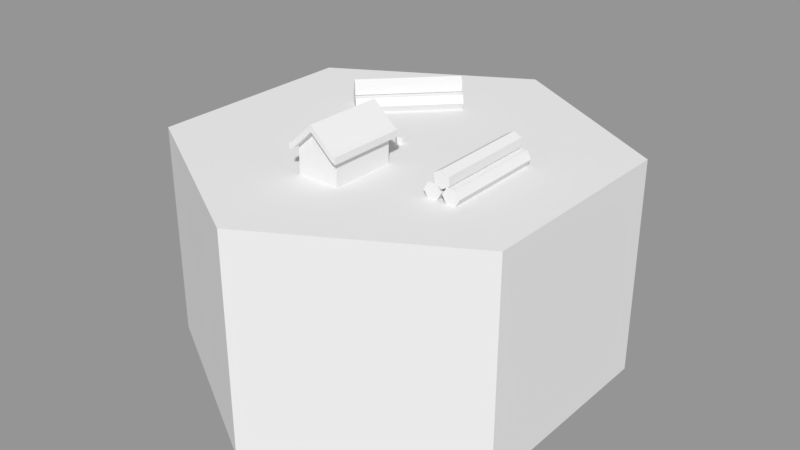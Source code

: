 # Source: woodcutter01.blend  (saved by Blender 2.79.0; exported with 4.5.12 LTS)
import bpy
from mathutils import Matrix  # noqa: F401  (used for matrix-valued properties, if any)

bpy.ops.wm.read_factory_settings(use_empty=True)
scene = bpy.context.scene
scene.name = 'Scene'

# ---- collections
col_collection_1 = bpy.data.collections.new('Collection 1'); scene.collection.children.link(col_collection_1)

# ---- materials (node trees are filled in below, after node groups)
mat_top = bpy.data.materials.new('Top')
mat_top.alpha_threshold = 0.0
mat_top.use_transparent_shadow = False
mat_top.roughness = 0.5
mat_base = bpy.data.materials.new('Base')
mat_base.alpha_threshold = 0.0
mat_base.use_transparent_shadow = False
mat_base.roughness = 0.5
mat_walls = bpy.data.materials.new('Walls')
mat_walls.alpha_threshold = 0.0
mat_walls.use_transparent_shadow = False
mat_walls.roughness = 0.5
mat_roof = bpy.data.materials.new('Roof')
mat_roof.alpha_threshold = 0.0
mat_roof.use_transparent_shadow = False
mat_roof.roughness = 0.5
mat_wood = bpy.data.materials.new('Wood')
mat_wood.alpha_threshold = 0.0
mat_wood.use_transparent_shadow = False
mat_wood.roughness = 0.5
mat_road = bpy.data.materials.new('Road')
mat_road.alpha_threshold = 0.0
mat_road.use_transparent_shadow = False
mat_road.roughness = 0.5

# ---- material node trees

# ---- meshes
me_cylinder_006 = bpy.data.meshes.new('Cylinder.006')
me_cylinder_006.from_pydata([(0.2059, -0.1668, 0.2489), (0.202, 0.06937, 0.2489), (0.2259, -0.1664, 0.2489), (0.222, 0.0697, 0.2489), (0.2359, -0.1663, 0.2662), (0.232, 0.06987, 0.2662), (0.2259, -0.1664, 0.2835), (0.222, 0.0697, 0.2835), (0.2059, -0.1668, 0.2835), (0.202, 0.06937, 0.2835), (0.1959, -0.1669, 0.2662), (0.192, 0.06921, 0.2662), (0.2485, -0.1661, 0.2489), (0.2446, 0.07008, 0.2489), (0.2685, -0.1657, 0.2489), (0.2646, 0.07041, 0.2489), (0.2785, -0.1656, 0.2662), (0.2746, 0.07058, 0.2662), (0.2685, -0.1657, 0.2835), (0.2646, 0.07041, 0.2835), (0.2485, -0.1661, 0.2835), (0.2446, 0.07008, 0.2835), (0.2385, -0.1662, 0.2662), (0.2346, 0.06991, 0.2662), (0.2366, -0.1663, 0.2757), (0.2327, 0.06988, 0.2757), (0.254, -0.166, 0.2857), (0.25, 0.07017, 0.2857), (0.254, -0.166, 0.3057), (0.25, 0.07017, 0.3057), (0.2366, -0.1663, 0.3157), (0.2327, 0.06988, 0.3157), (0.2193, -0.1665, 0.3057), (0.2154, 0.06959, 0.3057), (0.2193, -0.1665, 0.2857), (0.2154, 0.06959, 0.2857), (-0.2046, 0.08979, 0.2757), (-0.03956, 0.2587, 0.2757), (-0.1922, 0.07769, 0.2857), (-0.02717, 0.2466, 0.2857), (-0.1922, 0.07769, 0.3057), (-0.02717, 0.2466, 0.3057), (-0.2046, 0.08979, 0.3157), (-0.03956, 0.2587, 0.3157), (-0.217, 0.1019, 0.3057), (-0.05195, 0.2708, 0.3057), (-0.217, 0.1019, 0.2857), (-0.05195, 0.2708, 0.2857), (-0.2266, 0.1113, 0.2489), (-0.06153, 0.2802, 0.2489), (-0.2123, 0.09728, 0.2489), (-0.04722, 0.2662, 0.2489), (-0.2051, 0.09029, 0.2662), (-0.04007, 0.2592, 0.2662), (-0.2123, 0.09728, 0.2835), (-0.04722, 0.2662, 0.2835), (-0.2266, 0.1113, 0.2835), (-0.06153, 0.2802, 0.2835), (-0.2337, 0.1182, 0.2662), (-0.06868, 0.2872, 0.2662), (-0.1961, 0.08146, 0.2489), (-0.03104, 0.2504, 0.2489), (-0.1818, 0.06749, 0.2489), (-0.01673, 0.2364, 0.2489), (-0.1746, 0.0605, 0.2662), (-0.009576, 0.2294, 0.2662), (-0.1818, 0.06749, 0.2835), (-0.01673, 0.2364, 0.2835), (-0.1961, 0.08146, 0.2835), (-0.03104, 0.2504, 0.2835), (-0.2032, 0.08845, 0.2662), (-0.03819, 0.2574, 0.2662), (3.19e-09, 0.01, 0.25), (2.375e-09, 0.01, 0.2661), (0.00866, 0.005, 0.25), (0.00866, 0.005, 0.2661), (0.00866, -0.005, 0.25), (0.00866, -0.005, 0.2661), (8.51e-09, -0.01, 0.25), (1.874e-09, -0.01, 0.2661), (-0.00866, -0.005, 0.25), (-0.00866, -0.005, 0.2661), (-0.00866, 0.005, 0.25), (-0.00866, 0.005, 0.2661), (-2.682e-08, 0.5, -0.25), (-1.043e-08, 0.5, 0.25), (0.433, 0.25, -0.25), (0.433, 0.25, 0.25), (0.433, -0.25, -0.25), (0.433, -0.25, 0.25), (-9.239e-08, -0.5, -0.25), (-5.066e-08, -0.5, 0.25), (-0.433, -0.25, -0.25), (-0.433, -0.25, 0.25), (-0.433, 0.25, -0.25), (-0.433, 0.25, 0.25), (-0.04875, -0.2433, 0.25), (-0.04875, -0.2433, 0.31), (-0.04875, -0.09332, 0.25), (-0.04875, -0.09332, 0.31), (0.04875, -0.2433, 0.25), (0.04875, -0.2433, 0.31), (0.04875, -0.09332, 0.25), (0.04875, -0.09332, 0.31), (-8.848e-09, -0.09332, 0.25), (3.26e-09, -0.09332, 0.355), (-6.333e-09, -0.2433, 0.25), (3.353e-09, -0.2433, 0.355), (-0.04875, -0.2433, 0.325), (-0.04875, -0.09332, 0.325), (-2.701e-09, -0.09332, 0.37), (0.04875, -0.09332, 0.325), (0.04875, -0.2433, 0.325), (-2.608e-09, -0.2433, 0.37), (-0.05931, -0.2433, 0.3045), (-0.05931, -0.09332, 0.3045), (0.05931, -0.09332, 0.3045), (0.05931, -0.2433, 0.3045), (-0.05931, -0.09332, 0.3195), (-0.05931, -0.2433, 0.3195), (0.05931, -0.09332, 0.3195), (0.05931, -0.2433, 0.3195), (-1.49e-08, -0.2583, 0.355), (-0.04875, -0.2583, 0.31), (0.04875, -0.2583, 0.31), (0.0, -0.2583, 0.37), (-0.04875, -0.2583, 0.325), (0.04875, -0.2583, 0.325), (-0.05931, -0.2583, 0.3045), (-0.05931, -0.2583, 0.3195), (0.05931, -0.2583, 0.3195), (0.05931, -0.2583, 0.3045), (-2.701e-09, -0.07832, 0.355), (0.04875, -0.07832, 0.31), (-0.04875, -0.07832, 0.31), (-0.04875, -0.07832, 0.325), (-5.681e-09, -0.07832, 0.37), (0.04875, -0.07832, 0.325), (-0.05931, -0.07832, 0.3045), (-0.05931, -0.07832, 0.3195), (0.05931, -0.07832, 0.3195), (0.05931, -0.07832, 0.3045), (0.04634, -0.3966, 0.25), (0.3315, -0.1944, 0.25), (0.3263, 0.1768, 0.25), (-0.03315, 0.3495, 0.25), (-0.2733, 0.2506, 0.25), (-0.3148, -0.1181, 0.25)], [], [(0, 1, 3, 2), (2, 3, 5, 4), (4, 5, 7, 6), (6, 7, 9, 8), (3, 1, 11, 9, 7, 5), (8, 9, 11, 10), (10, 11, 1, 0), (0, 2, 4, 6, 8, 10), (12, 13, 15, 14), (14, 15, 17, 16), (16, 17, 19, 18), (18, 19, 21, 20), (15, 13, 23, 21, 19, 17), (20, 21, 23, 22), (22, 23, 13, 12), (12, 14, 16, 18, 20, 22), (24, 25, 27, 26), (26, 27, 29, 28), (28, 29, 31, 30), (30, 31, 33, 32), (27, 25, 35, 33, 31, 29), (32, 33, 35, 34), (34, 35, 25, 24), (24, 26, 28, 30, 32, 34), (36, 37, 39, 38), (38, 39, 41, 40), (40, 41, 43, 42), (42, 43, 45, 44), (39, 37, 47, 45, 43, 41), (44, 45, 47, 46), (46, 47, 37, 36), (36, 38, 40, 42, 44, 46), (48, 49, 51, 50), (50, 51, 53, 52), (52, 53, 55, 54), (54, 55, 57, 56), (51, 49, 59, 57, 55, 53), (56, 57, 59, 58), (58, 59, 49, 48), (48, 50, 52, 54, 56, 58), (60, 61, 63, 62), (62, 63, 65, 64), (64, 65, 67, 66), (66, 67, 69, 68), (63, 61, 71, 69, 67, 65), (68, 69, 71, 70), (70, 71, 61, 60), (60, 62, 64, 66, 68, 70), (72, 73, 75, 74), (74, 75, 77, 76), (76, 77, 79, 78), (78, 79, 81, 80), (75, 73, 83, 81, 79, 77), (80, 81, 83, 82), (82, 83, 73, 72), (72, 74, 76, 78, 80, 82), (84, 85, 87, 86), (86, 87, 89, 88), (88, 89, 91, 90), (90, 91, 93, 92), (87, 85, 95, 93, 147, 146, 145, 144, 143, 89), (92, 93, 95, 94), (94, 95, 85, 84), (84, 86, 88, 90, 92, 94), (96, 97, 99, 98), (104, 105, 103, 102), (102, 103, 101, 100), (106, 107, 97, 96), (104, 102, 100, 106), (111, 112, 121, 120), (115, 118, 139, 138), (98, 104, 106, 96), (100, 101, 107, 106), (98, 99, 105, 104), (110, 109, 108, 113), (111, 110, 113, 112), (101, 117, 131, 124), (105, 99, 134, 132), (99, 97, 114, 115), (119, 114, 128, 129), (115, 114, 119, 118), (117, 116, 120, 121), (114, 97, 123, 128), (108, 109, 118, 119), (116, 103, 133, 141), (111, 120, 140, 137), (101, 103, 116, 117), (113, 108, 126, 125), (123, 122, 125, 126), (122, 124, 127, 125), (127, 124, 131, 130), (123, 126, 129, 128), (97, 107, 122, 123), (112, 113, 125, 127), (121, 112, 127, 130), (107, 101, 124, 122), (117, 121, 130, 131), (108, 119, 129, 126), (132, 134, 135, 136), (133, 132, 136, 137), (135, 134, 138, 139), (133, 137, 140, 141), (99, 115, 138, 134), (109, 110, 136, 135), (110, 111, 137, 136), (120, 116, 141, 140), (118, 109, 135, 139), (103, 105, 132, 133), (89, 143, 142, 147, 93, 91), (142, 143, 144, 145, 146, 147)])
me_cylinder_006.polygons.foreach_set('material_index', [4, 4, 4, 4, 4, 4, 4, 4, 4, 4, 4, 4, 4, 4, 4, 4, 4, 4, 4, 4, 4, 4, 4, 4, 4, 4, 4, 4, 4, 4, 4, 4, 4, 4, 4, 4, 4, 4, 4, 4, 4, 4, 4, 4, 4, 4, 4, 4, 4, 4, 4, 4, 4, 4, 4, 0, 1, 1, 1, 1, 0, 1, 1, 1, 2, 2, 2, 2, 2, 3, 3, 2, 2, 2, 3, 3, 3, 3, 3, 3, 3, 3, 3, 3, 3, 3, 3, 3, 3, 3, 3, 3, 3, 3, 3, 3, 3, 3, 3, 3, 3, 3, 3, 3, 3, 3, 3, 3, 0, 5])
me_cylinder_006.materials.append(mat_top)
me_cylinder_006.materials.append(mat_base)
me_cylinder_006.materials.append(mat_walls)
me_cylinder_006.materials.append(mat_roof)
me_cylinder_006.materials.append(mat_wood)
me_cylinder_006.materials.append(mat_road)
me_cylinder_006.use_remesh_preserve_volume = False
me_cylinder_006.use_remesh_preserve_attributes = False
me_cylinder_006.use_mirror_vertex_groups = False
me_cylinder_006.update()

# ---- objects
ob_cylinder_005 = bpy.data.objects.new('Cylinder.005', me_cylinder_006)

# ---- transforms, parenting, visibility, modifiers, constraints
ob_cylinder_005.location = (0.0, 0.0, -0.25)
ob_cylinder_005.lineart.crease_threshold = 0.0

# ---- collection membership
col_collection_1.objects.link(ob_cylinder_005)

# ---- scene / render settings (as saved in the file)
scene.frame_start = 1; scene.frame_end = 250; scene.frame_set(1)
scene.render.engine = 'BLENDER_EEVEE_NEXT'
scene.render.resolution_percentage = 50
scene.render.dither_intensity = 0.0
scene.cycles.use_denoising = False
scene.cycles.samples = 128
scene.cycles.sampling_pattern = 'TABULATED_SOBOL'
scene.cycles.use_adaptive_sampling = False
scene.cycles.use_light_tree = False
scene.cycles.blur_glossy = 0.0
scene.cycles.sample_clamp_indirect = 0.0
scene.view_settings.view_transform = 'Standard'
bpy.context.view_layer.update()

# ---- added for rendering (the .blend has no active camera and no usable light): camera, sun + grey world if the file has none
cam_auto = bpy.data.cameras.new('AutoCamera')
cam_auto.lens = 50.0
cam_auto.sensor_width = 36.0
cam_auto.clip_end = 1000.0
ob_auto_camera = bpy.data.objects.new('AutoCamera', cam_auto)
scene.collection.objects.link(ob_auto_camera)
ob_auto_camera.location = (1.35171, -1.62206, 0.891372)
ob_auto_camera.rotation_euler = (1.09748, -7.21219e-08, 0.694738)
scene.camera = ob_auto_camera
light_auto_sun = bpy.data.lights.new('AutoSun', 'SUN')
light_auto_sun.energy = 3.0
light_auto_sun.angle = 0.0523599
ob_auto_sun = bpy.data.objects.new('AutoSun', light_auto_sun)
scene.collection.objects.link(ob_auto_sun)
ob_auto_sun.rotation_euler = (0.872665, 0.174533, 0.523599)
if scene.world is None:
    world_auto = bpy.data.worlds.new('AutoWorld')
    world_auto.color = (0.3, 0.3, 0.3)
    scene.world = world_auto
bpy.context.view_layer.update()
